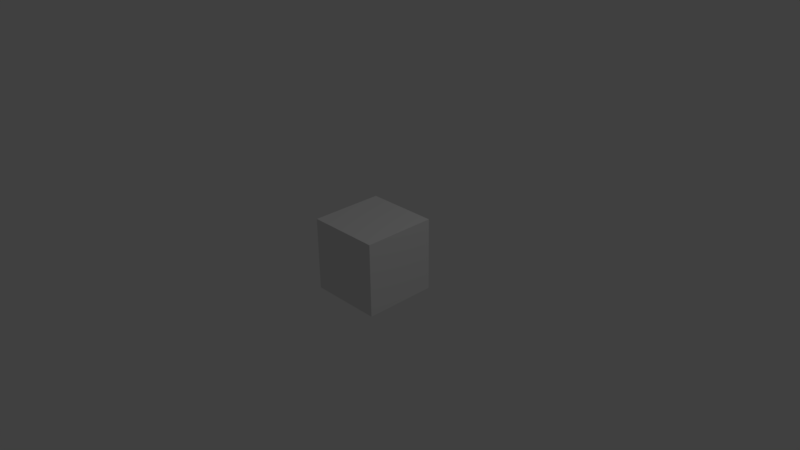 # Source: Box.blend  (saved by Blender 2.77.0; exported with 4.5.12 LTS)
import bpy
from mathutils import Matrix  # noqa: F401  (used for matrix-valued properties, if any)

bpy.ops.wm.read_factory_settings(use_empty=True)
scene = bpy.context.scene
scene.name = 'Scene'

# ---- collections
col_collection_1 = bpy.data.collections.new('Collection 1'); scene.collection.children.link(col_collection_1)

# ---- materials (node trees are filled in below, after node groups)
mat_coinbox = bpy.data.materials.new('CoinBox')
mat_coinbox.alpha_threshold = 0.0
mat_coinbox.use_transparent_shadow = False
mat_coinbox.preview_render_type = 'CUBE'
mat_coinbox.roughness = 0.5
mat_coinbox.specular_intensity = 0.0
mat_coinbox.line_color = (0.0, 0.0, 0.0, 1.0)

# ---- material node trees

# ---- world
world_world = bpy.data.worlds.new('World'); scene.world = world_world
world_world.color = (0.05088, 0.05088, 0.05088)
world_world.use_sun_shadow = False
world_world.sun_shadow_jitter_overblur = 0.0
world_world.cycles.sampling_method = 'MANUAL'

# ---- cameras
cam_camera = bpy.data.cameras.new('Camera')
cam_camera.clip_end = 100.0
cam_camera.lens = 35.0
cam_camera.sensor_width = 32.0
cam_camera.sensor_height = 18.0
cam_camera.ortho_scale = 7.314
cam_camera.dof.focus_distance = 0.0
cam_camera.dof.aperture_fstop = 128.0

# ---- lights
light_lamp = bpy.data.lights.new('Lamp', 'POINT')
light_lamp.transmission_factor = 0.0
light_lamp.cutoff_distance = 30.0
light_lamp.energy = 100.0
light_lamp.shadow_buffer_clip_start = 1.001
light_lamp.shadow_soft_size = 0.1
light_lamp.shadow_maximum_resolution = 0.006
light_lamp.use_absolute_resolution = True

# ---- meshes
me_cube = bpy.data.meshes.new('Cube')
me_cube.from_pydata([(1.0, 1.0, -1.0), (1.0, -1.0, -1.0), (-1.0, -1.0, -1.0), (-1.0, 1.0, -1.0), (1.0, 1.0, 1.0), (1.0, -1.0, 1.0), (-1.0, -1.0, 1.0), (-1.0, 1.0, 1.0)], [], [(0, 1, 2, 3), (4, 7, 6, 5), (0, 4, 5, 1), (1, 5, 6, 2), (2, 6, 7, 3), (4, 0, 3, 7)])
_uv = me_cube.uv_layers.new(name='UVMap')
_uv.uv.foreach_set('vector', [0.5033, 0.3919, 0.5033, 0.1469, 0.7482, 0.1469, 0.7482, 0.3919, 0.5033, 0.6368, 0.7482, 0.6368, 0.7482, 0.8817, 0.5033, 0.8817, 0.5033, 0.3919, 0.5033, 0.6368, 0.2583, 0.6368, 0.2583, 0.3919, 0.2583, 0.3919, 0.2583, 0.6368, 0.01342, 0.6368, 0.01342, 0.3919, 0.9931, 0.3919, 0.9931, 0.6368, 0.7482, 0.6368, 0.7482, 0.3919, 0.5033, 0.6368, 0.5033, 0.3919, 0.7482, 0.3919, 0.7482, 0.6368])
me_cube.materials.append(mat_coinbox)
me_cube.use_remesh_preserve_volume = False
me_cube.use_remesh_preserve_attributes = False
me_cube.use_mirror_vertex_groups = False
me_cube.update()

# ---- objects
ob_cube = bpy.data.objects.new('Cube', me_cube)
ob_lamp = bpy.data.objects.new('Lamp', light_lamp)
ob_camera = bpy.data.objects.new('Camera', cam_camera)

# ---- transforms, parenting, visibility, modifiers, constraints
ob_cube.location = (0.0, 0.0, 0.0)
ob_cube.scale = (0.5, 0.5, 0.5)
ob_cube.lock_rotations_4d = False
ob_cube.empty_display_type = 'ARROWS'
ob_cube.lineart.crease_threshold = 0.0
ob_lamp.location = (4.076, 1.005, 5.904)
ob_lamp.rotation_euler = (0.6503, 0.05522, 1.866)
ob_lamp.lock_rotations_4d = False
ob_lamp.empty_display_type = 'ARROWS'
ob_lamp.color = (0.0, 0.0, 0.0, 0.0)
ob_lamp.lineart.crease_threshold = 0.0
ob_camera.location = (7.481, -6.508, 5.344)
ob_camera.rotation_euler = (1.109, 0.01082, 0.8149)
ob_camera.lock_rotations_4d = False
ob_camera.empty_display_type = 'ARROWS'
ob_camera.color = (0.0, 0.0, 0.0, 0.0)
ob_camera.display_type = 'WIRE'
ob_camera.lineart.crease_threshold = 0.0

# ---- collection membership
col_collection_1.objects.link(ob_cube)
col_collection_1.objects.link(ob_lamp)
col_collection_1.objects.link(ob_camera)

# ---- scene / render settings (as saved in the file)
scene.camera = ob_camera
scene.frame_start = 1; scene.frame_end = 250; scene.frame_set(1)
scene.render.engine = 'BLENDER_EEVEE_NEXT'
scene.render.resolution_percentage = 50
scene.render.dither_intensity = 0.0
scene.cycles.use_denoising = False
scene.cycles.samples = 128
scene.cycles.sampling_pattern = 'TABULATED_SOBOL'
scene.cycles.light_sampling_threshold = 0.0
scene.cycles.use_adaptive_sampling = False
scene.cycles.use_light_tree = False
scene.cycles.blur_glossy = 0.0
scene.cycles.sample_clamp_indirect = 0.0
scene.view_settings.view_transform = 'Standard'
bpy.context.view_layer.update()
